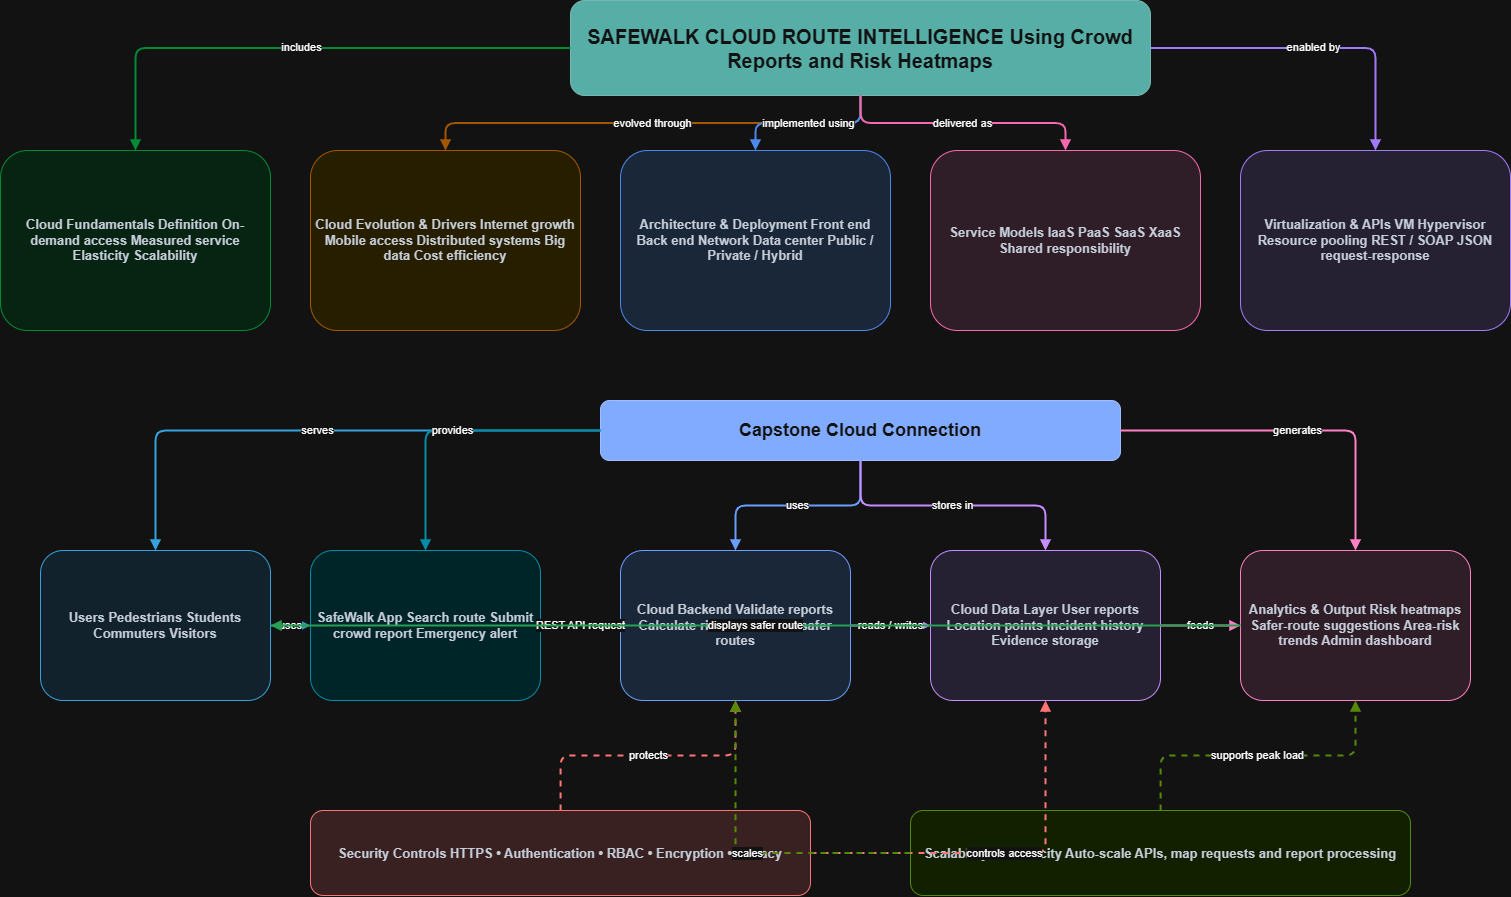

The diagram above was exported from draw.io. Its source (the exported page's mxGraphModel, read from the mxfile embedded in the PNG):
<mxGraphModel dx="1585" dy="935" grid="1" gridSize="10" guides="1" tooltips="1" connect="1" arrows="1" fold="1" page="1" pageScale="1" pageWidth="1800" pageHeight="1200" math="0" shadow="0">
  <root>
    <mxCell id="0" />
    <mxCell id="1" parent="0" />
    <mxCell id="title" parent="1" style="rounded=1;whiteSpace=wrap;html=1;fillColor=#0f766e;strokeColor=#115e59;fontColor=#ffffff;fontSize=20;align=center;verticalAlign=middle;spacing=6;fontStyle=1;" value="SAFEWALK CLOUD ROUTE INTELLIGENCE Using Crowd Reports and Risk Heatmaps" vertex="1">
      <mxGeometry height="95" width="580" x="610" y="30" as="geometry" />
    </mxCell>
    <mxCell id="fund" parent="1" style="rounded=1;whiteSpace=wrap;html=1;fillColor=#dcfce7;strokeColor=#22c55e;fontColor=#1f2937;fontSize=13;align=center;verticalAlign=middle;spacing=6;fontStyle=1;" value="Cloud Fundamentals Definition On-demand access Measured service Elasticity Scalability" vertex="1">
      <mxGeometry height="180" width="270" x="40" y="180" as="geometry" />
    </mxCell>
    <mxCell id="efund" edge="1" parent="1" source="title" style="edgeStyle=orthogonalEdgeStyle;rounded=1;html=1;endArrow=block;endFill=1;strokeColor=#22c55e;strokeWidth=2;" target="fund" value="includes">
      <mxGeometry relative="1" as="geometry" />
    </mxCell>
    <mxCell id="evo" parent="1" style="rounded=1;whiteSpace=wrap;html=1;fillColor=#fef3c7;strokeColor=#f59e0b;fontColor=#1f2937;fontSize=13;align=center;verticalAlign=middle;spacing=6;fontStyle=1;" value="Cloud Evolution &amp; Drivers Internet growth Mobile access Distributed systems Big data Cost efficiency" vertex="1">
      <mxGeometry height="180" width="270" x="350" y="180" as="geometry" />
    </mxCell>
    <mxCell id="eevo" edge="1" parent="1" source="title" style="edgeStyle=orthogonalEdgeStyle;rounded=1;html=1;endArrow=block;endFill=1;strokeColor=#f59e0b;strokeWidth=2;" target="evo" value="evolved through">
      <mxGeometry relative="1" as="geometry" />
    </mxCell>
    <mxCell id="arch" parent="1" style="rounded=1;whiteSpace=wrap;html=1;fillColor=#dbeafe;strokeColor=#3b82f6;fontColor=#1f2937;fontSize=13;align=center;verticalAlign=middle;spacing=6;fontStyle=1;" value="Architecture &amp; Deployment Front end Back end Network Data center Public / Private / Hybrid" vertex="1">
      <mxGeometry height="180" width="270" x="660" y="180" as="geometry" />
    </mxCell>
    <mxCell id="earch" edge="1" parent="1" source="title" style="edgeStyle=orthogonalEdgeStyle;rounded=1;html=1;endArrow=block;endFill=1;strokeColor=#3b82f6;strokeWidth=2;" target="arch" value="implemented using">
      <mxGeometry relative="1" as="geometry" />
    </mxCell>
    <mxCell id="svc" parent="1" style="rounded=1;whiteSpace=wrap;html=1;fillColor=#fce7f3;strokeColor=#ec4899;fontColor=#1f2937;fontSize=13;align=center;verticalAlign=middle;spacing=6;fontStyle=1;" value="Service Models IaaS PaaS SaaS XaaS Shared responsibility" vertex="1">
      <mxGeometry height="180" width="270" x="970" y="180" as="geometry" />
    </mxCell>
    <mxCell id="esvc" edge="1" parent="1" source="title" style="edgeStyle=orthogonalEdgeStyle;rounded=1;html=1;endArrow=block;endFill=1;strokeColor=#ec4899;strokeWidth=2;" target="svc" value="delivered as">
      <mxGeometry relative="1" as="geometry" />
    </mxCell>
    <mxCell id="virt" parent="1" style="rounded=1;whiteSpace=wrap;html=1;fillColor=#ede9fe;strokeColor=#8b5cf6;fontColor=#1f2937;fontSize=13;align=center;verticalAlign=middle;spacing=6;fontStyle=1;" value="Virtualization &amp; APIs VM Hypervisor Resource pooling REST / SOAP JSON request-response" vertex="1">
      <mxGeometry height="180" width="270" x="1280" y="180" as="geometry" />
    </mxCell>
    <mxCell id="evirt" edge="1" parent="1" source="title" style="edgeStyle=orthogonalEdgeStyle;rounded=1;html=1;endArrow=block;endFill=1;strokeColor=#8b5cf6;strokeWidth=2;" target="virt" value="enabled by">
      <mxGeometry relative="1" as="geometry" />
    </mxCell>
    <mxCell id="cap" parent="1" style="rounded=1;whiteSpace=wrap;html=1;fillColor=#1d4ed8;strokeColor=#1e3a8a;fontColor=#ffffff;fontSize=18;align=center;verticalAlign=middle;spacing=6;fontStyle=1;" value="Capstone Cloud Connection" vertex="1">
      <mxGeometry height="60" width="520" x="640" y="430" as="geometry" />
    </mxCell>
    <mxCell id="users" parent="1" style="rounded=1;whiteSpace=wrap;html=1;fillColor=#e0f2fe;strokeColor=#0284c7;fontColor=#1f2937;fontSize=13;align=center;verticalAlign=middle;spacing=6;fontStyle=1;" value="Users Pedestrians Students Commuters Visitors" vertex="1">
      <mxGeometry height="150" width="230" x="80" y="580" as="geometry" />
    </mxCell>
    <mxCell id="capusers" edge="1" parent="1" source="cap" style="edgeStyle=orthogonalEdgeStyle;rounded=1;html=1;endArrow=block;endFill=1;strokeColor=#0284c7;strokeWidth=2;" target="users" value="serves">
      <mxGeometry relative="1" as="geometry" />
    </mxCell>
    <mxCell id="app" parent="1" style="rounded=1;whiteSpace=wrap;html=1;fillColor=#cffafe;strokeColor=#06b6d4;fontColor=#1f2937;fontSize=13;align=center;verticalAlign=middle;spacing=6;fontStyle=1;" value="SafeWalk App Search route Submit crowd report Emergency alert" vertex="1">
      <mxGeometry height="150" width="230" x="350" y="580" as="geometry" />
    </mxCell>
    <mxCell id="capapp" edge="1" parent="1" source="cap" style="edgeStyle=orthogonalEdgeStyle;rounded=1;html=1;endArrow=block;endFill=1;strokeColor=#06b6d4;strokeWidth=2;" target="app" value="provides">
      <mxGeometry relative="1" as="geometry" />
    </mxCell>
    <mxCell id="backend" parent="1" style="rounded=1;whiteSpace=wrap;html=1;fillColor=#dbeafe;strokeColor=#2563eb;fontColor=#1f2937;fontSize=13;align=center;verticalAlign=middle;spacing=6;fontStyle=1;" value="Cloud Backend Validate reports Calculate risk score Rank safer routes" vertex="1">
      <mxGeometry height="150" width="230" x="660" y="580" as="geometry" />
    </mxCell>
    <mxCell id="capbackend" edge="1" parent="1" source="cap" style="edgeStyle=orthogonalEdgeStyle;rounded=1;html=1;endArrow=block;endFill=1;strokeColor=#2563eb;strokeWidth=2;" target="backend" value="uses">
      <mxGeometry relative="1" as="geometry" />
    </mxCell>
    <mxCell id="data" parent="1" style="rounded=1;whiteSpace=wrap;html=1;fillColor=#ede9fe;strokeColor=#7c3aed;fontColor=#1f2937;fontSize=13;align=center;verticalAlign=middle;spacing=6;fontStyle=1;" value="Cloud Data Layer User reports Location points Incident history Evidence storage" vertex="1">
      <mxGeometry height="150" width="230" x="970" y="580" as="geometry" />
    </mxCell>
    <mxCell id="capdata" edge="1" parent="1" source="cap" style="edgeStyle=orthogonalEdgeStyle;rounded=1;html=1;endArrow=block;endFill=1;strokeColor=#7c3aed;strokeWidth=2;" target="data" value="stores in">
      <mxGeometry relative="1" as="geometry" />
    </mxCell>
    <mxCell id="analytics" parent="1" style="rounded=1;whiteSpace=wrap;html=1;fillColor=#fce7f3;strokeColor=#db2777;fontColor=#1f2937;fontSize=13;align=center;verticalAlign=middle;spacing=6;fontStyle=1;" value="Analytics &amp; Output Risk heatmaps Safer-route suggestions Area-risk trends Admin dashboard" vertex="1">
      <mxGeometry height="150" width="230" x="1280" y="580" as="geometry" />
    </mxCell>
    <mxCell id="capanalytics" edge="1" parent="1" source="cap" style="edgeStyle=orthogonalEdgeStyle;rounded=1;html=1;endArrow=block;endFill=1;strokeColor=#db2777;strokeWidth=2;" target="analytics" value="generates">
      <mxGeometry relative="1" as="geometry" />
    </mxCell>
    <mxCell id="f0" edge="1" parent="1" source="users" style="edgeStyle=orthogonalEdgeStyle;rounded=1;html=1;endArrow=block;endFill=1;strokeColor=#0891b2;strokeWidth=2;" target="app" value="uses">
      <mxGeometry relative="1" as="geometry" />
    </mxCell>
    <mxCell id="f1" edge="1" parent="1" source="app" style="edgeStyle=orthogonalEdgeStyle;rounded=1;html=1;endArrow=block;endFill=1;strokeColor=#2563eb;strokeWidth=2;" target="backend" value="REST API request">
      <mxGeometry relative="1" as="geometry" />
    </mxCell>
    <mxCell id="f2" edge="1" parent="1" source="backend" style="edgeStyle=orthogonalEdgeStyle;rounded=1;html=1;endArrow=block;endFill=1;strokeColor=#7c3aed;strokeWidth=2;" target="data" value="reads / writes">
      <mxGeometry relative="1" as="geometry" />
    </mxCell>
    <mxCell id="f3" edge="1" parent="1" source="data" style="edgeStyle=orthogonalEdgeStyle;rounded=1;html=1;endArrow=block;endFill=1;strokeColor=#db2777;strokeWidth=2;" target="analytics" value="feeds">
      <mxGeometry relative="1" as="geometry" />
    </mxCell>
    <mxCell id="f4" edge="1" parent="1" source="analytics" style="edgeStyle=orthogonalEdgeStyle;rounded=1;html=1;endArrow=block;endFill=1;strokeColor=#16a34a;strokeWidth=2;" target="users" value="displays safer route">
      <mxGeometry relative="1" as="geometry" />
    </mxCell>
    <mxCell id="security" parent="1" style="rounded=1;whiteSpace=wrap;html=1;fillColor=#fee2e2;strokeColor=#ef4444;fontColor=#1f2937;fontSize=13;align=center;verticalAlign=middle;spacing=6;fontStyle=1;" value="Security Controls HTTPS • Authentication • RBAC • Encryption • Privacy" vertex="1">
      <mxGeometry height="85" width="500" x="350" y="840" as="geometry" />
    </mxCell>
    <mxCell id="scale" parent="1" style="rounded=1;whiteSpace=wrap;html=1;fillColor=#ecfccb;strokeColor=#65a30d;fontColor=#1f2937;fontSize=13;align=center;verticalAlign=middle;spacing=6;fontStyle=1;" value="Scalability &amp; Elasticity Auto-scale APIs, map requests and report processing" vertex="1">
      <mxGeometry height="85" width="500" x="950" y="840" as="geometry" />
    </mxCell>
    <mxCell id="sec1" edge="1" parent="1" source="security" style="edgeStyle=orthogonalEdgeStyle;rounded=1;html=1;endArrow=block;endFill=1;strokeColor=#ef4444;strokeWidth=2;dashed=1;" target="backend" value="protects">
      <mxGeometry relative="1" as="geometry" />
    </mxCell>
    <mxCell id="sec2" edge="1" parent="1" source="security" style="edgeStyle=orthogonalEdgeStyle;rounded=1;html=1;endArrow=block;endFill=1;strokeColor=#ef4444;strokeWidth=2;dashed=1;" target="data" value="controls access">
      <mxGeometry relative="1" as="geometry" />
    </mxCell>
    <mxCell id="sc1" edge="1" parent="1" source="scale" style="edgeStyle=orthogonalEdgeStyle;rounded=1;html=1;endArrow=block;endFill=1;strokeColor=#65a30d;strokeWidth=2;dashed=1;" target="backend" value="scales">
      <mxGeometry relative="1" as="geometry" />
    </mxCell>
    <mxCell id="sc2" edge="1" parent="1" source="scale" style="edgeStyle=orthogonalEdgeStyle;rounded=1;html=1;endArrow=block;endFill=1;strokeColor=#65a30d;strokeWidth=2;dashed=1;" target="analytics" value="supports peak load">
      <mxGeometry relative="1" as="geometry" />
    </mxCell>
  </root>
</mxGraphModel>